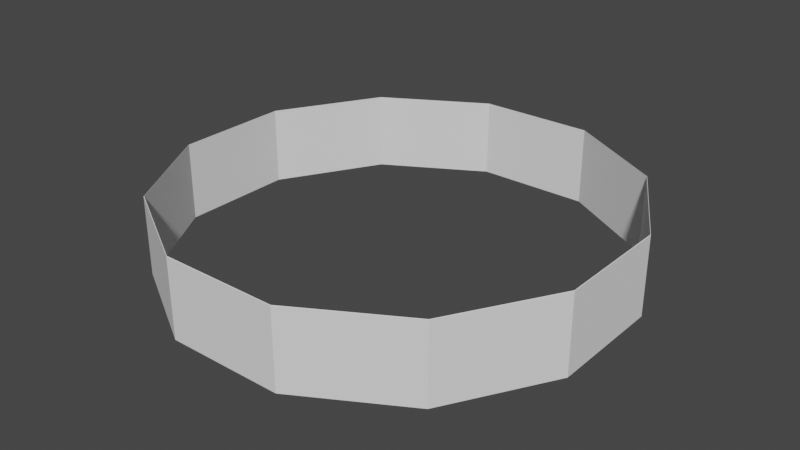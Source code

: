 # Source: StationGround_1.blend  (saved by Blender 3.4.6; exported with 4.5.12 LTS)
import bpy
from mathutils import Matrix  # noqa: F401  (used for matrix-valued properties, if any)

bpy.ops.wm.read_factory_settings(use_empty=True)
scene = bpy.context.scene
scene.name = 'Scene'

# ---- collections
col_collection = bpy.data.collections.new('Collection'); scene.collection.children.link(col_collection)

# ---- world
world_world = bpy.data.worlds.new('World'); scene.world = world_world
world_world.use_nodes = True; world_world.node_tree.nodes.clear()
_N = world_world.node_tree.nodes; _L = world_world.node_tree.links
n0 = _N.new('ShaderNodeOutputWorld'); n0.name = 'World Output'; n0.location = (300, 300)
n1 = _N.new('ShaderNodeBackground'); n1.name = 'Background'; n1.location = (10, 300)
n1.inputs[0].default_value = (0.05088, 0.05088, 0.05088, 1.0)
_L.new(n1.outputs[0], n0.inputs[0])
n0.is_active_output = True
world_world.color = (0.05088, 0.05088, 0.05088)
world_world.use_sun_shadow = False
world_world.sun_shadow_jitter_overblur = 0.0

# ---- meshes
me_plane_001 = bpy.data.meshes.new('Plane.001')
me_plane_001.from_pydata([(0.2579, 0.9662, -0.1721), (0.7064, 0.7078, -0.1717), (0.7048, 0.7061, -0.1733), (0.2573, 0.9639, -0.1737), (0.2573, 0.9639, 0.1745), (0.7048, 0.7061, 0.1749), (0.7064, 0.7078, 0.1734), (0.2579, 0.9662, 0.173)], [], [(1, 2, 3, 0), (2, 5, 4, 3), (0, 7, 6, 1), (6, 7, 4, 5), (2, 1, 6, 5), (3, 4, 7, 0)])
_uv = me_plane_001.uv_layers.new(name='UVMap')
_uv.uv.foreach_set('vector', [0.0, 0.0, 0.0, 0.0, 0.0, 0.0, 0.0, 0.0, 0.0, 0.0, 0.0, 0.0, 0.0, 0.0, 0.0, 0.0, 0.0, 0.0, 0.0, 0.0, 0.0, 0.0, 0.0, 0.0, 0.0, 0.0, 0.0, 0.0, 0.0, 0.0, 0.0, 0.0, 0.0, 0.0, 0.0, 0.0, 0.0, 0.0, 0.0, 0.0, 0.0, 0.0, 0.0, 0.0, 0.0, 0.0, 0.0, 0.0])
me_plane_001.update()
me_plane_002 = bpy.data.meshes.new('Plane.002')
me_plane_002.from_pydata([(0.9657, 0.2597, -0.1716), (0.7064, 0.7078, -0.1717), (0.7048, 0.7061, -0.1733), (0.9635, 0.2591, -0.1731), (0.9635, 0.2591, 0.1751), (0.7048, 0.7061, 0.1749), (0.7064, 0.7078, 0.1734), (0.9657, 0.2597, 0.1735)], [], [(0, 3, 2, 1), (3, 4, 5, 2), (1, 6, 7, 0), (7, 6, 5, 4), (2, 5, 6, 1), (3, 0, 7, 4)])
_uv = me_plane_002.uv_layers.new(name='UVMap')
_uv.uv.foreach_set('vector', [0.0, 0.0, 0.0, 0.0, 0.0, 0.0, 0.0, 0.0, 0.0, 0.0, 0.0, 0.0, 0.0, 0.0, 0.0, 0.0, 0.0, 0.0, 0.0, 0.0, 0.0, 0.0, 0.0, 0.0, 0.0, 0.0, 0.0, 0.0, 0.0, 0.0, 0.0, 0.0, 0.0, 0.0, 0.0, 0.0, 0.0, 0.0, 0.0, 0.0, 0.0, 0.0, 0.0, 0.0, 0.0, 0.0, 0.0, 0.0])
me_plane_002.update()
me_plane_003 = bpy.data.meshes.new('Plane.003')
me_plane_003.from_pydata([(0.9662, -0.2579, -0.1717), (0.9657, 0.2597, -0.1716), (0.9635, 0.2591, -0.1731), (0.9639, -0.2573, -0.1732), (0.9662, -0.2579, 0.1734), (0.9639, -0.2573, 0.175), (0.9635, 0.2591, 0.1751), (0.9657, 0.2597, 0.1735)], [], [(0, 3, 2, 1), (4, 7, 6, 5), (3, 5, 6, 2), (1, 7, 4, 0), (3, 0, 4, 5), (2, 6, 7, 1)])
_uv = me_plane_003.uv_layers.new(name='UVMap')
_uv.uv.foreach_set('vector', [0.0, 0.0, 0.0, 0.0, 0.0, 0.0, 0.0, 0.0, 0.0, 0.0, 0.0, 0.0, 0.0, 0.0, 0.0, 0.0, 0.0, 0.0, 0.0, 0.0, 0.0, 0.0, 0.0, 0.0, 0.0, 0.0, 0.0, 0.0, 0.0, 0.0, 0.0, 0.0, 0.0, 0.0, 0.0, 0.0, 0.0, 0.0, 0.0, 0.0, 0.0, 0.0, 0.0, 0.0, 0.0, 0.0, 0.0, 0.0])
me_plane_003.update()
me_plane_004 = bpy.data.meshes.new('Plane.004')
me_plane_004.from_pydata([(0.7078, -0.7064, -0.172), (0.9662, -0.2579, -0.1717), (0.9639, -0.2573, -0.1732), (0.7061, -0.7048, -0.1735), (0.9662, -0.2579, 0.1734), (0.7078, -0.7064, 0.1731), (0.7061, -0.7048, 0.1746), (0.9639, -0.2573, 0.175)], [], [(0, 3, 2, 1), (3, 6, 7, 2), (5, 4, 7, 6), (1, 4, 5, 0), (3, 0, 5, 6), (2, 7, 4, 1)])
_uv = me_plane_004.uv_layers.new(name='UVMap')
_uv.uv.foreach_set('vector', [0.0, 0.0, 0.0, 0.0, 0.0, 0.0, 0.0, 0.0, 0.0, 0.0, 0.0, 0.0, 0.0, 0.0, 0.0, 0.0, 0.0, 0.0, 0.0, 0.0, 0.0, 0.0, 0.0, 0.0, 0.0, 0.0, 0.0, 0.0, 0.0, 0.0, 0.0, 0.0, 0.0, 0.0, 0.0, 0.0, 0.0, 0.0, 0.0, 0.0, 0.0, 0.0, 0.0, 0.0, 0.0, 0.0, 0.0, 0.0])
me_plane_004.update()
me_plane_005 = bpy.data.meshes.new('Plane.005')
me_plane_005.from_pydata([(0.2597, -0.9657, -0.1725), (0.7078, -0.7064, -0.172), (0.7061, -0.7048, -0.1735), (0.2591, -0.9635, -0.174), (0.7078, -0.7064, 0.1731), (0.2591, -0.9635, 0.1742), (0.2597, -0.9657, 0.1726), (0.7061, -0.7048, 0.1746)], [], [(0, 3, 2, 1), (3, 5, 7, 2), (6, 4, 7, 5), (1, 4, 6, 0), (3, 0, 6, 5), (2, 7, 4, 1)])
_uv = me_plane_005.uv_layers.new(name='UVMap')
_uv.uv.foreach_set('vector', [0.0, 0.0, 0.0, 0.0, 0.0, 0.0, 0.0, 0.0, 0.0, 0.0, 0.0, 0.0, 0.0, 0.0, 0.0, 0.0, 0.0, 0.0, 0.0, 0.0, 0.0, 0.0, 0.0, 0.0, 0.0, 0.0, 0.0, 0.0, 0.0, 0.0, 0.0, 0.0, 0.0, 0.0, 0.0, 0.0, 0.0, 0.0, 0.0, 0.0, 0.0, 0.0, 0.0, 0.0, 0.0, 0.0, 0.0, 0.0])
me_plane_005.update()
me_plane_006 = bpy.data.meshes.new('Plane.006')
me_plane_006.from_pydata([(-0.2579, -0.9662, -0.173), (0.2597, -0.9657, -0.1725), (0.2591, -0.9635, -0.174), (-0.2573, -0.9639, -0.1745), (-0.2573, -0.9639, 0.1737), (0.2591, -0.9635, 0.1742), (0.2597, -0.9657, 0.1726), (-0.2579, -0.9662, 0.1721)], [], [(0, 3, 2, 1), (1, 6, 7, 0), (3, 4, 5, 2), (7, 6, 5, 4), (3, 0, 7, 4), (2, 5, 6, 1)])
_uv = me_plane_006.uv_layers.new(name='UVMap')
_uv.uv.foreach_set('vector', [0.0, 0.0, 0.0, 0.0, 0.0, 0.0, 0.0, 0.0, 0.0, 0.0, 0.0, 0.0, 0.0, 0.0, 0.0, 0.0, 0.0, 0.0, 0.0, 0.0, 0.0, 0.0, 0.0, 0.0, 0.0, 0.0, 0.0, 0.0, 0.0, 0.0, 0.0, 0.0, 0.0, 0.0, 0.0, 0.0, 0.0, 0.0, 0.0, 0.0, 0.0, 0.0, 0.0, 0.0, 0.0, 0.0, 0.0, 0.0])
me_plane_006.update()
me_plane_007 = bpy.data.meshes.new('Plane.007')
me_plane_007.from_pydata([(-0.7064, -0.7078, -0.1734), (-0.2579, -0.9662, -0.173), (-0.2573, -0.9639, -0.1745), (-0.7048, -0.7061, -0.1749), (-0.7048, -0.7061, 0.1733), (-0.2573, -0.9639, 0.1737), (-0.2579, -0.9662, 0.1721), (-0.7064, -0.7078, 0.1717)], [], [(0, 3, 2, 1), (3, 4, 5, 2), (1, 6, 7, 0), (7, 6, 5, 4), (3, 0, 7, 4), (2, 5, 6, 1)])
_uv = me_plane_007.uv_layers.new(name='UVMap')
_uv.uv.foreach_set('vector', [0.0, 0.0, 0.0, 0.0, 0.0, 0.0, 0.0, 0.0, 0.0, 0.0, 0.0, 0.0, 0.0, 0.0, 0.0, 0.0, 0.0, 0.0, 0.0, 0.0, 0.0, 0.0, 0.0, 0.0, 0.0, 0.0, 0.0, 0.0, 0.0, 0.0, 0.0, 0.0, 0.0, 0.0, 0.0, 0.0, 0.0, 0.0, 0.0, 0.0, 0.0, 0.0, 0.0, 0.0, 0.0, 0.0, 0.0, 0.0])
me_plane_007.update()
me_plane_008 = bpy.data.meshes.new('Plane.008')
me_plane_008.from_pydata([(-0.9657, -0.2597, -0.1735), (-0.7064, -0.7078, -0.1734), (-0.7048, -0.7061, -0.1749), (-0.9635, -0.2591, -0.1751), (-0.9635, -0.2591, 0.1731), (-0.7048, -0.7061, 0.1733), (-0.7064, -0.7078, 0.1717), (-0.9657, -0.2597, 0.1716)], [], [(0, 3, 2, 1), (1, 6, 7, 0), (7, 6, 5, 4), (3, 4, 5, 2), (3, 0, 7, 4), (2, 5, 6, 1)])
_uv = me_plane_008.uv_layers.new(name='UVMap')
_uv.uv.foreach_set('vector', [0.0, 0.0, 0.0, 0.0, 0.0, 0.0, 0.0, 0.0, 0.0, 0.0, 0.0, 0.0, 0.0, 0.0, 0.0, 0.0, 0.0, 0.0, 0.0, 0.0, 0.0, 0.0, 0.0, 0.0, 0.0, 0.0, 0.0, 0.0, 0.0, 0.0, 0.0, 0.0, 0.0, 0.0, 0.0, 0.0, 0.0, 0.0, 0.0, 0.0, 0.0, 0.0, 0.0, 0.0, 0.0, 0.0, 0.0, 0.0])
me_plane_008.update()
me_plane_009 = bpy.data.meshes.new('Plane.009')
me_plane_009.from_pydata([(-0.9662, 0.2579, -0.1734), (-0.9657, -0.2597, -0.1735), (-0.9635, -0.2591, -0.1751), (-0.9639, 0.2573, -0.175), (-0.9639, 0.2573, 0.1732), (-0.9635, -0.2591, 0.1731), (-0.9657, -0.2597, 0.1716), (-0.9662, 0.2579, 0.1717)], [], [(0, 3, 2, 1), (7, 6, 5, 4), (1, 6, 7, 0), (3, 4, 5, 2), (2, 5, 6, 1)])
_uv = me_plane_009.uv_layers.new(name='UVMap')
_uv.uv.foreach_set('vector', [0.0, 0.0, 0.0, 0.0, 0.0, 0.0, 0.0, 0.0, 0.0, 0.0, 0.0, 0.0, 0.0, 0.0, 0.0, 0.0, 0.0, 0.0, 0.0, 0.0, 0.0, 0.0, 0.0, 0.0, 0.0, 0.0, 0.0, 0.0, 0.0, 0.0, 0.0, 0.0, 0.0, 0.0, 0.0, 0.0, 0.0, 0.0, 0.0, 0.0])
me_plane_009.update()
me_plane_010 = bpy.data.meshes.new('Plane.010')
me_plane_010.from_pydata([(-0.7078, 0.7064, -0.1731), (-0.9662, 0.2579, -0.1734), (-0.9639, 0.2573, -0.175), (-0.7061, 0.7048, -0.1746), (-0.7061, 0.7048, 0.1735), (-0.9639, 0.2573, 0.1732), (-0.9662, 0.2579, 0.1717), (-0.7078, 0.7064, 0.172)], [], [(0, 3, 2, 1), (3, 4, 5, 2), (1, 6, 7, 0), (7, 6, 5, 4), (3, 0, 7, 4), (2, 5, 6, 1)])
_uv = me_plane_010.uv_layers.new(name='UVMap')
_uv.uv.foreach_set('vector', [0.0, 0.0, 0.0, 0.0, 0.0, 0.0, 0.0, 0.0, 0.0, 0.0, 0.0, 0.0, 0.0, 0.0, 0.0, 0.0, 0.0, 0.0, 0.0, 0.0, 0.0, 0.0, 0.0, 0.0, 0.0, 0.0, 0.0, 0.0, 0.0, 0.0, 0.0, 0.0, 0.0, 0.0, 0.0, 0.0, 0.0, 0.0, 0.0, 0.0, 0.0, 0.0, 0.0, 0.0, 0.0, 0.0, 0.0, 0.0])
me_plane_010.update()
me_plane_011 = bpy.data.meshes.new('Plane.011')
me_plane_011.from_pydata([(-0.2597, 0.9657, -0.1726), (-0.7078, 0.7064, -0.1731), (-0.7061, 0.7048, -0.1746), (-0.2591, 0.9635, -0.1742), (-0.2591, 0.9635, 0.174), (-0.7061, 0.7048, 0.1735), (-0.7078, 0.7064, 0.172), (-0.2597, 0.9657, 0.1725)], [], [(0, 3, 2, 1), (3, 4, 5, 2), (1, 6, 7, 0), (7, 6, 5, 4), (3, 0, 7, 4), (2, 5, 6, 1)])
_uv = me_plane_011.uv_layers.new(name='UVMap')
_uv.uv.foreach_set('vector', [0.0, 0.0, 0.0, 0.0, 0.0, 0.0, 0.0, 0.0, 0.0, 0.0, 0.0, 0.0, 0.0, 0.0, 0.0, 0.0, 0.0, 0.0, 0.0, 0.0, 0.0, 0.0, 0.0, 0.0, 0.0, 0.0, 0.0, 0.0, 0.0, 0.0, 0.0, 0.0, 0.0, 0.0, 0.0, 0.0, 0.0, 0.0, 0.0, 0.0, 0.0, 0.0, 0.0, 0.0, 0.0, 0.0, 0.0, 0.0])
me_plane_011.update()
me_plane_012 = bpy.data.meshes.new('Plane.012')
me_plane_012.from_pydata([(0.2579, 0.9662, -0.1721), (-0.2597, 0.9657, -0.1726), (-0.2591, 0.9635, -0.1742), (0.2573, 0.9639, -0.1737), (0.2573, 0.9639, 0.1745), (-0.2591, 0.9635, 0.174), (-0.2597, 0.9657, 0.1725), (0.2579, 0.9662, 0.173)], [], [(0, 3, 2, 1), (3, 4, 5, 2), (7, 6, 5, 4), (1, 6, 7, 0), (2, 5, 6, 1), (0, 7, 4)])
_uv = me_plane_012.uv_layers.new(name='UVMap')
_uv.uv.foreach_set('vector', [0.0, 0.0, 0.0, 0.0, 0.0, 0.0, 0.0, 0.0, 0.0, 0.0, 0.0, 0.0, 0.0, 0.0, 0.0, 0.0, 0.0, 0.0, 0.0, 0.0, 0.0, 0.0, 0.0, 0.0, 0.0, 0.0, 0.0, 0.0, 0.0, 0.0, 0.0, 0.0, 0.0, 0.0, 0.0, 0.0, 0.0, 0.0, 0.0, 0.0, 0.0, 0.0, 0.0, 0.0, 0.0, 0.0])
me_plane_012.update()

# ---- objects
ob_plane_001 = bpy.data.objects.new('Plane.001', me_plane_001)
ob_plane_002 = bpy.data.objects.new('Plane.002', me_plane_002)
ob_plane_003 = bpy.data.objects.new('Plane.003', me_plane_003)
ob_plane_004 = bpy.data.objects.new('Plane.004', me_plane_004)
ob_plane_005 = bpy.data.objects.new('Plane.005', me_plane_005)
ob_plane_006__bottom = bpy.data.objects.new('Plane.006 (bottom)', me_plane_006)
ob_plane_007 = bpy.data.objects.new('Plane.007', me_plane_007)
ob_plane_008 = bpy.data.objects.new('Plane.008', me_plane_008)
ob_plane_009 = bpy.data.objects.new('Plane.009', me_plane_009)
ob_plane_010 = bpy.data.objects.new('Plane.010', me_plane_010)
ob_plane_011 = bpy.data.objects.new('Plane.011', me_plane_011)
ob_plane_000__top = bpy.data.objects.new('Plane.000 (top)', me_plane_012)

# ---- transforms, parenting, visibility, modifiers, constraints
ob_plane_001.location = (0.0, 0.0, 0.0)
ob_plane_002.location = (0.0, 0.0, 0.0)
ob_plane_003.location = (0.0, 0.0, 0.0)
ob_plane_004.location = (0.0, 0.0, 0.0)
ob_plane_005.location = (0.0, 0.0, 0.0)
ob_plane_006__bottom.location = (0.0, 0.0, 0.0)
ob_plane_007.location = (0.0, 0.0, 0.0)
ob_plane_008.location = (0.0, 0.0, 0.0)
ob_plane_009.location = (0.0, 0.0, 0.0)
ob_plane_010.location = (0.0, 0.0, 0.0)
ob_plane_011.location = (0.0, 0.0, 0.0)
ob_plane_000__top.location = (0.0, 0.0, 0.0)

# ---- collection membership
col_collection.objects.link(ob_plane_001)
col_collection.objects.link(ob_plane_002)
col_collection.objects.link(ob_plane_003)
col_collection.objects.link(ob_plane_004)
col_collection.objects.link(ob_plane_005)
col_collection.objects.link(ob_plane_006__bottom)
col_collection.objects.link(ob_plane_007)
col_collection.objects.link(ob_plane_008)
col_collection.objects.link(ob_plane_009)
col_collection.objects.link(ob_plane_010)
col_collection.objects.link(ob_plane_011)
col_collection.objects.link(ob_plane_000__top)

# ---- scene / render settings (as saved in the file)
scene.frame_start = 1; scene.frame_end = 250; scene.frame_set(0)
scene.render.engine = 'BLENDER_EEVEE_NEXT'
scene.cycles.sampling_pattern = 'TABULATED_SOBOL'
scene.cycles.use_light_tree = False
scene.view_settings.view_transform = 'Filmic'
bpy.context.view_layer.update()

# ---- added for rendering (the .blend has no active camera and no usable light): camera, sun
cam_auto = bpy.data.cameras.new('AutoCamera')
cam_auto.lens = 50.0
cam_auto.sensor_width = 36.0
cam_auto.clip_end = 1000.0
ob_auto_camera = bpy.data.objects.new('AutoCamera', cam_auto)
scene.collection.objects.link(ob_auto_camera)
ob_auto_camera.location = (2.54906, -3.05887, 2.03925)
ob_auto_camera.rotation_euler = (1.09748, -7.21219e-08, 0.694738)
scene.camera = ob_auto_camera
light_auto_sun = bpy.data.lights.new('AutoSun', 'SUN')
light_auto_sun.energy = 3.0
light_auto_sun.angle = 0.0523599
ob_auto_sun = bpy.data.objects.new('AutoSun', light_auto_sun)
scene.collection.objects.link(ob_auto_sun)
ob_auto_sun.rotation_euler = (0.872665, 0.174533, 0.523599)
bpy.context.view_layer.update()
